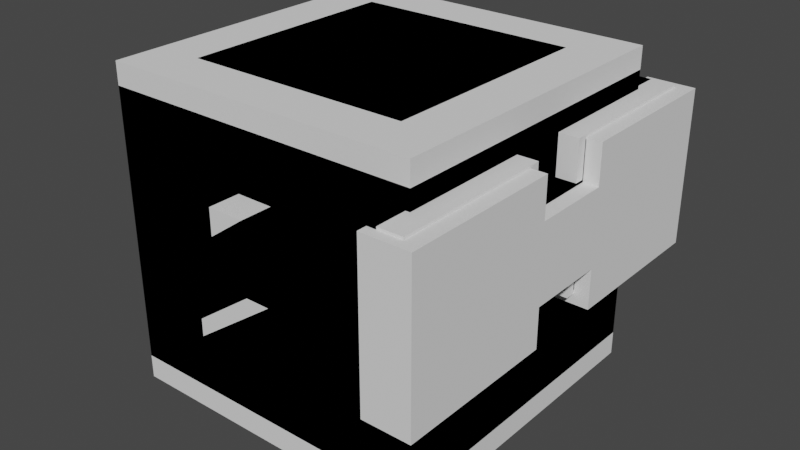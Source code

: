 # Source: player_D_0_BLEND.blend  (saved by Blender 2.92.15; exported with 4.5.12 LTS)
import bpy
from mathutils import Matrix  # noqa: F401  (used for matrix-valued properties, if any)

bpy.ops.wm.read_factory_settings(use_empty=True)
scene = bpy.context.scene
scene.name = 'Scene'

# ---- collections
col_collection = bpy.data.collections.new('Collection'); scene.collection.children.link(col_collection)

# ---- world
world_world = bpy.data.worlds.new('World'); scene.world = world_world
world_world.use_nodes = True; world_world.node_tree.nodes.clear()
_N = world_world.node_tree.nodes; _L = world_world.node_tree.links
n0 = _N.new('ShaderNodeOutputWorld'); n0.name = 'World Output'; n0.location = (300, 300)
n1 = _N.new('ShaderNodeBackground'); n1.name = 'Background'; n1.location = (10, 300)
n1.inputs[0].default_value = (0.05088, 0.05088, 0.05088, 1.0)
_L.new(n1.outputs[0], n0.inputs[0])
n0.is_active_output = True
world_world.color = (0.05088, 0.05088, 0.05088)
world_world.use_sun_shadow = False
world_world.sun_shadow_jitter_overblur = 0.0

# ---- meshes
me_cube_001 = bpy.data.meshes.new('Cube.001')
me_cube_001.from_pydata([(-0.7, -0.7, -1.0), (-0.7, -0.7, 1.0), (-0.7, 0.7, -1.0), (-0.7, 0.7, 1.0), (0.55, -0.7, -1.0), (0.55, -0.7, 1.0), (0.55, 0.7, -1.0), (0.55, 0.7, 1.0), (-1.0, -1.0, -0.85), (-1.0, 1.0, -0.85), (0.85, 1.0, -0.85), (0.85, -1.0, -0.85), (-1.0, -1.0, 0.8613), (-1.0, 1.0, 0.8613), (0.85, 1.0, 0.8613), (0.85, -1.0, 0.8613)], [], [(12, 1, 3, 13), (13, 3, 7, 14), (14, 7, 5, 15), (15, 5, 1, 12), (2, 6, 4, 0), (7, 3, 1, 5), (4, 11, 8, 0), (6, 10, 11, 4), (2, 9, 10, 6), (0, 8, 9, 2), (11, 15, 12, 8), (10, 14, 15, 11), (9, 13, 14, 10), (8, 12, 13, 9)])
_uv = me_cube_001.uv_layers.new(name='UVMap')
_uv.uv.foreach_set('vector', [0.6077, 0.0, 0.625, 0.0, 0.625, 0.25, 0.6077, 0.25, 0.6077, 0.25, 0.625, 0.25, 0.625, 0.5, 0.6077, 0.5, 0.6077, 0.5, 0.625, 0.5, 0.625, 0.75, 0.6077, 0.75, 0.6077, 0.75, 0.625, 0.75, 0.625, 1.0, 0.6077, 1.0, 0.125, 0.5, 0.375, 0.5, 0.375, 0.75, 0.125, 0.75, 0.625, 0.5, 0.875, 0.5, 0.875, 0.75, 0.625, 0.75, 0.375, 0.75, 0.3938, 0.75, 0.3938, 1.0, 0.375, 1.0, 0.375, 0.5, 0.3938, 0.5, 0.3938, 0.75, 0.375, 0.75, 0.375, 0.25, 0.3938, 0.25, 0.3938, 0.5, 0.375, 0.5, 0.375, 0.0, 0.3938, 0.0, 0.3938, 0.25, 0.375, 0.25, 0.3938, 0.75, 0.6077, 0.75, 0.6077, 1.0, 0.3938, 1.0, 0.3938, 0.5, 0.6077, 0.5, 0.6077, 0.75, 0.3938, 0.75, 0.3938, 0.25, 0.6077, 0.25, 0.6077, 0.5, 0.3938, 0.5, 0.3938, 0.0, 0.6077, 0.0, 0.6077, 0.25, 0.3938, 0.25])
me_cube_001.use_remesh_fix_poles = True
me_cube_001.use_remesh_preserve_attributes = False
me_cube_001.use_mirror_vertex_groups = False
me_cube_001.update()
me_cube_002 = bpy.data.meshes.new('Cube.002')
me_cube_002.from_pydata([(0.7967, 0.1848, 0.06629), (0.7967, 0.1848, 0.4972), (0.9743, 0.1848, 0.06629), (0.9743, 0.1848, 0.4972), (0.7967, 1.195, 0.4972), (0.7967, 1.195, 0.06629), (0.9743, 1.195, 0.06629), (0.9743, 1.195, 0.4972), (0.7967, 0.1848, 0.7467), (0.9743, 0.1848, 0.7467), (0.7967, 1.195, 0.7467), (0.9743, 1.195, 0.7467), (0.9743, 0.1848, -0.1832), (0.7967, 0.1848, -0.1832), (0.9743, 1.195, -0.1832), (0.7967, 1.195, -0.1832), (0.9743, 0.9942, 0.06629), (0.9743, 0.9942, 0.4972), (0.7967, 0.9942, 0.06629), (0.7967, 0.9942, 0.4972), (0.9743, 0.9942, 0.7467), (0.7967, 0.9942, 0.7467), (0.9743, 0.9942, -0.1832), (0.7967, 0.9942, -0.1832), (0.1207, 1.195, 0.4972), (0.1207, 1.195, 0.06629), (0.1207, 0.9942, 0.06629), (0.1207, 0.9942, 0.4972), (-0.3943, 1.195, 0.1264), (-0.3943, 1.195, -0.3045), (-0.3943, 0.9942, -0.3045), (-0.3943, 0.9942, 0.1264), (0.7967, -0.1848, 0.06629), (0.7967, -0.1848, 0.4972), (0.9743, -0.1848, 0.06629), (0.9743, -0.1848, 0.4972), (0.7967, -1.195, 0.4972), (0.7967, -1.195, 0.06629), (0.9743, -1.195, 0.06629), (0.9743, -1.195, 0.4972), (0.7967, -0.1848, 0.7467), (0.9743, -0.1848, 0.7467), (0.7967, -1.195, 0.7467), (0.9743, -1.195, 0.7467), (0.9743, -0.1848, -0.1832), (0.7967, -0.1848, -0.1832), (0.9743, -1.195, -0.1832), (0.7967, -1.195, -0.1832), (0.9743, -0.9942, 0.06629), (0.9743, -0.9942, 0.4972), (0.7967, -0.9942, 0.06629), (0.7967, -0.9942, 0.4972), (0.9743, -0.9942, 0.7467), (0.7967, -0.9942, 0.7467), (0.9743, -0.9942, -0.1832), (0.7967, -0.9942, -0.1832), (0.1207, -1.195, 0.4972), (0.1207, -1.195, 0.06629), (0.1207, -0.9942, 0.06629), (0.1207, -0.9942, 0.4972), (-0.3943, -1.195, 0.1264), (-0.3943, -1.195, -0.3045), (-0.3943, -0.9942, -0.3045), (-0.3943, -0.9942, 0.1264)], [], [(1, 33, 40, 8), (17, 16, 6, 7), (44, 12, 2, 34), (2, 3, 35, 34), (41, 9, 8, 40), (5, 4, 7, 6), (2, 0, 13, 12), (17, 7, 11, 20), (18, 19, 27, 26), (21, 20, 11, 10), (1, 3, 9, 8), (7, 4, 10, 11), (19, 1, 8, 21), (22, 23, 15, 14), (5, 6, 14, 15), (18, 5, 15, 23), (16, 2, 12, 22), (6, 16, 22, 14), (0, 18, 23, 13), (12, 13, 23, 22), (4, 19, 21, 10), (8, 9, 20, 21), (0, 1, 19, 18), (3, 17, 20, 9), (3, 2, 16, 17), (27, 24, 28, 31), (4, 5, 25, 24), (19, 4, 24, 27), (5, 18, 26, 25), (30, 31, 28, 29), (24, 25, 29, 28), (26, 27, 31, 30), (25, 26, 30, 29), (9, 41, 35, 3), (49, 39, 38, 48), (32, 0, 13, 45), (0, 32, 33, 1), (45, 13, 12, 44), (37, 38, 39, 36), (34, 44, 45, 32), (49, 52, 43, 39), (50, 58, 59, 51), (53, 42, 43, 52), (33, 40, 41, 35), (39, 43, 42, 36), (51, 53, 40, 33), (54, 46, 47, 55), (37, 47, 46, 38), (50, 55, 47, 37), (48, 54, 44, 34), (38, 46, 54, 48), (32, 45, 55, 50), (44, 54, 55, 45), (36, 42, 53, 51), (40, 53, 52, 41), (32, 50, 51, 33), (35, 41, 52, 49), (35, 49, 48, 34), (59, 63, 60, 56), (36, 56, 57, 37), (51, 59, 56, 36), (37, 57, 58, 50), (62, 61, 60, 63), (56, 60, 61, 57), (58, 62, 63, 59), (57, 61, 62, 58)])
_uv = me_cube_002.uv_layers.new(name='UVMap')
_uv.uv.foreach_set('vector', [0.0, 0.0, 0.0, 0.0, 0.0, 0.0, 0.0, 0.0, 0.625, 0.5, 0.375, 0.5, 0.375, 0.5, 0.625, 0.5, 0.0, 0.0, 0.0, 0.0, 0.0, 0.0, 0.0, 0.0, 0.375, 0.5, 0.0, 0.0, 0.625, 0.5, 0.375, 0.5, 0.625, 0.5, 0.625, 0.5, 0.875, 0.5, 0.875, 0.5, 0.375, 0.25, 0.625, 0.25, 0.625, 0.5, 0.375, 0.5, 0.375, 0.5, 0.125, 0.5, 0.125, 0.5, 0.375, 0.5, 0.625, 0.5, 0.625, 0.5, 0.625, 0.5, 0.625, 0.5, 0.375, 0.25, 0.625, 0.25, 0.625, 0.25, 0.375, 0.25, 0.875, 0.5, 0.625, 0.5, 0.625, 0.5, 0.875, 0.5, 0.875, 0.5, 0.625, 0.5, 0.625, 0.5, 0.875, 0.5, 0.625, 0.5, 0.625, 0.25, 0.625, 0.25, 0.625, 0.5, 0.625, 0.25, 0.625, 0.25, 0.625, 0.25, 0.625, 0.25, 0.375, 0.5, 0.125, 0.5, 0.125, 0.5, 0.375, 0.5, 0.375, 0.25, 0.375, 0.5, 0.375, 0.5, 0.375, 0.25, 0.375, 0.25, 0.375, 0.25, 0.375, 0.25, 0.375, 0.25, 0.375, 0.5, 0.375, 0.5, 0.375, 0.5, 0.375, 0.5, 0.375, 0.5, 0.375, 0.5, 0.375, 0.5, 0.375, 0.5, 0.375, 0.25, 0.375, 0.25, 0.375, 0.25, 0.375, 0.25, 0.375, 0.5, 0.125, 0.5, 0.125, 0.5, 0.375, 0.5, 0.625, 0.25, 0.625, 0.25, 0.625, 0.25, 0.625, 0.25, 0.875, 0.5, 0.625, 0.5, 0.625, 0.5, 0.875, 0.5, 0.375, 0.25, 0.625, 0.25, 0.625, 0.25, 0.375, 0.25, 0.625, 0.5, 0.625, 0.5, 0.625, 0.5, 0.625, 0.5, 0.625, 0.5, 0.375, 0.5, 0.375, 0.5, 0.625, 0.5, 0.625, 0.25, 0.625, 0.25, 0.625, 0.25, 0.625, 0.25, 0.625, 0.25, 0.375, 0.25, 0.375, 0.25, 0.625, 0.25, 0.625, 0.25, 0.625, 0.25, 0.625, 0.25, 0.625, 0.25, 0.375, 0.25, 0.375, 0.25, 0.375, 0.25, 0.375, 0.25, 0.375, 0.25, 0.625, 0.25, 0.625, 0.25, 0.375, 0.25, 0.625, 0.25, 0.375, 0.25, 0.375, 0.25, 0.625, 0.25, 0.375, 0.25, 0.625, 0.25, 0.625, 0.25, 0.375, 0.25, 0.375, 0.25, 0.375, 0.25, 0.375, 0.25, 0.375, 0.25, 0.0, 0.0, 0.0, 0.0, 0.0, 0.0, 0.0, 0.0, 0.625, 0.5, 0.625, 0.5, 0.375, 0.5, 0.375, 0.5, 0.0, 0.0, 0.0, 0.0, 0.0, 0.0, 0.0, 0.0, 0.375, 0.25, 0.375, 0.25, 0.625, 0.25, 0.0, 0.0, 0.0, 0.0, 0.0, 0.0, 0.0, 0.0, 0.0, 0.0, 0.375, 0.25, 0.375, 0.5, 0.625, 0.5, 0.625, 0.25, 0.375, 0.5, 0.375, 0.5, 0.125, 0.5, 0.125, 0.5, 0.625, 0.5, 0.625, 0.5, 0.625, 0.5, 0.625, 0.5, 0.375, 0.25, 0.375, 0.25, 0.625, 0.25, 0.625, 0.25, 0.875, 0.5, 0.875, 0.5, 0.625, 0.5, 0.625, 0.5, 0.875, 0.5, 0.875, 0.5, 0.625, 0.5, 0.625, 0.5, 0.625, 0.5, 0.625, 0.5, 0.625, 0.25, 0.625, 0.25, 0.625, 0.25, 0.625, 0.25, 0.625, 0.25, 0.625, 0.25, 0.375, 0.5, 0.375, 0.5, 0.125, 0.5, 0.125, 0.5, 0.375, 0.25, 0.375, 0.25, 0.375, 0.5, 0.375, 0.5, 0.375, 0.25, 0.375, 0.25, 0.375, 0.25, 0.375, 0.25, 0.375, 0.5, 0.375, 0.5, 0.375, 0.5, 0.375, 0.5, 0.375, 0.5, 0.375, 0.5, 0.375, 0.5, 0.375, 0.5, 0.375, 0.25, 0.375, 0.25, 0.375, 0.25, 0.375, 0.25, 0.375, 0.5, 0.375, 0.5, 0.125, 0.5, 0.125, 0.5, 0.625, 0.25, 0.625, 0.25, 0.625, 0.25, 0.625, 0.25, 0.875, 0.5, 0.875, 0.5, 0.625, 0.5, 0.625, 0.5, 0.375, 0.25, 0.375, 0.25, 0.625, 0.25, 0.625, 0.25, 0.625, 0.5, 0.625, 0.5, 0.625, 0.5, 0.625, 0.5, 0.625, 0.5, 0.625, 0.5, 0.375, 0.5, 0.375, 0.5, 0.625, 0.25, 0.625, 0.25, 0.625, 0.25, 0.625, 0.25, 0.625, 0.25, 0.625, 0.25, 0.375, 0.25, 0.375, 0.25, 0.625, 0.25, 0.625, 0.25, 0.625, 0.25, 0.625, 0.25, 0.375, 0.25, 0.375, 0.25, 0.375, 0.25, 0.375, 0.25, 0.375, 0.25, 0.375, 0.25, 0.625, 0.25, 0.625, 0.25, 0.625, 0.25, 0.625, 0.25, 0.375, 0.25, 0.375, 0.25, 0.375, 0.25, 0.375, 0.25, 0.625, 0.25, 0.625, 0.25, 0.375, 0.25, 0.375, 0.25, 0.375, 0.25, 0.375, 0.25])
me_cube_002.use_remesh_fix_poles = True
me_cube_002.use_remesh_preserve_attributes = False
me_cube_002.use_mirror_vertex_groups = False
me_cube_002.update()
me_cube_003 = bpy.data.meshes.new('Cube.003')
me_cube_003.from_pydata([(-1.0, 1.0, -1.0), (-1.0, 1.0, 1.0), (1.0, 1.0, -1.0), (1.0, 1.0, 1.0), (-1.0, 0.0, -1.0), (-1.0, 0.0, 1.0), (1.0, 0.0, -1.0), (1.0, 0.0, 1.0)], [], [(4, 5, 1, 0), (0, 1, 3, 2), (3, 1, 5, 7), (0, 2, 6, 4), (2, 3, 7, 6)])
_uv = me_cube_003.uv_layers.new(name='UVMap')
_uv.uv.foreach_set('vector', [0.375, 0.125, 0.625, 0.125, 0.625, 0.25, 0.375, 0.25, 0.375, 0.25, 0.625, 0.25, 0.625, 0.5, 0.375, 0.5, 0.625, 0.5, 0.875, 0.5, 0.875, 0.625, 0.625, 0.625, 0.125, 0.5, 0.375, 0.5, 0.375, 0.625, 0.125, 0.625, 0.375, 0.5, 0.625, 0.5, 0.625, 0.625, 0.375, 0.625])
me_cube_003.use_remesh_fix_poles = True
me_cube_003.use_remesh_preserve_attributes = False
me_cube_003.use_mirror_vertex_groups = False
me_cube_003.update()
me_cube_004 = bpy.data.meshes.new('Cube.004')
me_cube_004.from_pydata([(4.598, 1.25, 0.008776), (4.598, 1.25, 2.409), (6.098, 1.25, 0.008776), (6.098, 1.25, 2.409), (4.598, 0.0, 0.008776), (4.598, 0.0, 2.409), (6.098, 0.0, 0.008776), (6.098, 0.0, 2.409), (4.598, 6.281, 2.409), (4.598, 6.281, 0.008776), (6.098, 6.281, 0.008776), (6.098, 6.281, 2.409), (4.598, 1.25, 3.659), (6.098, 1.25, 3.659), (4.598, 6.281, 3.659), (6.098, 6.281, 3.659), (6.098, 1.25, -1.241), (4.598, 1.25, -1.241), (6.098, 6.281, -1.241), (4.598, 6.281, -1.241)], [], [(4, 5, 1, 0), (3, 2, 10, 11), (3, 1, 5, 7), (0, 2, 6, 4), (2, 3, 7, 6), (9, 8, 11, 10), (2, 0, 17, 16), (3, 11, 15, 13), (0, 1, 8, 9), (12, 13, 15, 14), (1, 3, 13, 12), (11, 8, 14, 15), (8, 1, 12, 14), (16, 17, 19, 18), (9, 10, 18, 19), (0, 9, 19, 17), (10, 2, 16, 18)])
_uv = me_cube_004.uv_layers.new(name='UVMap')
_uv.uv.foreach_set('vector', [0.375, 0.125, 0.625, 0.125, 0.625, 0.25, 0.375, 0.25, 0.625, 0.5, 0.375, 0.5, 0.375, 0.5, 0.625, 0.5, 0.625, 0.5, 0.875, 0.5, 0.875, 0.625, 0.625, 0.625, 0.125, 0.5, 0.375, 0.5, 0.375, 0.625, 0.125, 0.625, 0.375, 0.5, 0.625, 0.5, 0.625, 0.625, 0.375, 0.625, 0.375, 0.25, 0.625, 0.25, 0.625, 0.5, 0.375, 0.5, 0.375, 0.5, 0.125, 0.5, 0.125, 0.5, 0.375, 0.5, 0.625, 0.5, 0.625, 0.5, 0.625, 0.5, 0.625, 0.5, 0.375, 0.25, 0.625, 0.25, 0.625, 0.25, 0.375, 0.25, 0.875, 0.5, 0.625, 0.5, 0.625, 0.5, 0.875, 0.5, 0.875, 0.5, 0.625, 0.5, 0.625, 0.5, 0.875, 0.5, 0.625, 0.5, 0.625, 0.25, 0.625, 0.25, 0.625, 0.5, 0.625, 0.25, 0.625, 0.25, 0.625, 0.25, 0.625, 0.25, 0.375, 0.5, 0.125, 0.5, 0.125, 0.5, 0.375, 0.5, 0.375, 0.25, 0.375, 0.5, 0.375, 0.5, 0.375, 0.25, 0.375, 0.25, 0.375, 0.25, 0.375, 0.25, 0.375, 0.25, 0.375, 0.5, 0.375, 0.5, 0.375, 0.5, 0.375, 0.5])
me_cube_004.use_remesh_fix_poles = True
me_cube_004.use_remesh_preserve_attributes = False
me_cube_004.use_mirror_vertex_groups = False
me_cube_004.update()
me_cube_005 = bpy.data.meshes.new('Cube.005')
me_cube_005.from_pydata([(4.733, 1.215, 0.3315), (4.733, 1.215, 2.486), (5.621, 1.215, 0.3315), (5.621, 1.215, 2.486), (4.733, 0.0, 0.3315), (4.733, 0.0, 2.486), (5.621, 0.0, 0.3315), (5.621, 0.0, 2.486), (4.733, 5.974, 2.486), (4.733, 5.974, 0.3315), (5.621, 5.974, 0.3315), (5.621, 5.974, 2.486), (4.733, 1.215, 3.608), (5.621, 1.215, 3.608), (4.733, 5.974, 3.608), (5.621, 5.974, 3.608), (5.621, 1.215, -0.7908), (4.733, 1.215, -0.7908), (5.621, 5.974, -0.7908), (4.733, 5.974, -0.7908), (5.621, 4.971, 0.3315), (5.621, 4.971, 2.486), (4.733, 4.971, 0.3315), (4.733, 4.971, 2.486), (5.621, 4.971, 3.608), (4.733, 4.971, 3.608), (5.621, 4.971, -0.7908), (4.733, 4.971, -0.7908), (-0.531, 5.974, 2.486), (-0.531, 5.974, 0.3315), (-0.531, 4.971, 0.3315), (-0.531, 4.971, 2.486)], [], [(4, 5, 1, 0), (21, 20, 10, 11), (3, 1, 5, 7), (0, 2, 6, 4), (2, 3, 7, 6), (9, 8, 11, 10), (2, 0, 17, 16), (21, 11, 15, 24), (22, 23, 31, 30), (25, 24, 15, 14), (1, 3, 13, 12), (11, 8, 14, 15), (23, 1, 12, 25), (26, 27, 19, 18), (9, 10, 18, 19), (22, 9, 19, 27), (20, 2, 16, 26), (10, 20, 26, 18), (0, 22, 27, 17), (16, 17, 27, 26), (8, 23, 25, 14), (12, 13, 24, 25), (0, 1, 23, 22), (3, 21, 24, 13), (3, 2, 20, 21), (30, 31, 28, 29), (8, 9, 29, 28), (23, 8, 28, 31), (9, 22, 30, 29)])
_uv = me_cube_005.uv_layers.new(name='UVMap')
_uv.uv.foreach_set('vector', [0.375, 0.125, 0.625, 0.125, 0.625, 0.25, 0.375, 0.25, 0.625, 0.5, 0.375, 0.5, 0.375, 0.5, 0.625, 0.5, 0.625, 0.5, 0.875, 0.5, 0.875, 0.625, 0.625, 0.625, 0.125, 0.5, 0.375, 0.5, 0.375, 0.625, 0.125, 0.625, 0.375, 0.5, 0.625, 0.5, 0.625, 0.625, 0.375, 0.625, 0.375, 0.25, 0.625, 0.25, 0.625, 0.5, 0.375, 0.5, 0.375, 0.5, 0.125, 0.5, 0.125, 0.5, 0.375, 0.5, 0.625, 0.5, 0.625, 0.5, 0.625, 0.5, 0.625, 0.5, 0.375, 0.25, 0.625, 0.25, 0.625, 0.25, 0.375, 0.25, 0.875, 0.5, 0.625, 0.5, 0.625, 0.5, 0.875, 0.5, 0.875, 0.5, 0.625, 0.5, 0.625, 0.5, 0.875, 0.5, 0.625, 0.5, 0.625, 0.25, 0.625, 0.25, 0.625, 0.5, 0.625, 0.25, 0.625, 0.25, 0.625, 0.25, 0.625, 0.25, 0.375, 0.5, 0.125, 0.5, 0.125, 0.5, 0.375, 0.5, 0.375, 0.25, 0.375, 0.5, 0.375, 0.5, 0.375, 0.25, 0.375, 0.25, 0.375, 0.25, 0.375, 0.25, 0.375, 0.25, 0.375, 0.5, 0.375, 0.5, 0.375, 0.5, 0.375, 0.5, 0.375, 0.5, 0.375, 0.5, 0.375, 0.5, 0.375, 0.5, 0.375, 0.25, 0.375, 0.25, 0.375, 0.25, 0.375, 0.25, 0.375, 0.5, 0.125, 0.5, 0.125, 0.5, 0.375, 0.5, 0.625, 0.25, 0.625, 0.25, 0.625, 0.25, 0.625, 0.25, 0.875, 0.5, 0.625, 0.5, 0.625, 0.5, 0.875, 0.5, 0.375, 0.25, 0.625, 0.25, 0.625, 0.25, 0.375, 0.25, 0.625, 0.5, 0.625, 0.5, 0.625, 0.5, 0.625, 0.5, 0.625, 0.5, 0.375, 0.5, 0.375, 0.5, 0.625, 0.5, 0.375, 0.25, 0.625, 0.25, 0.625, 0.25, 0.375, 0.25, 0.625, 0.25, 0.375, 0.25, 0.375, 0.25, 0.625, 0.25, 0.625, 0.25, 0.625, 0.25, 0.625, 0.25, 0.625, 0.25, 0.375, 0.25, 0.375, 0.25, 0.375, 0.25, 0.375, 0.25])
me_cube_005.use_remesh_fix_poles = True
me_cube_005.use_remesh_preserve_attributes = False
me_cube_005.use_mirror_vertex_groups = False
me_cube_005.update()
me_cube_006 = bpy.data.meshes.new('Cube.006')
me_cube_006.from_pydata([(0.8682, 0.3835, -0.03285), (0.8682, 0.3835, 0.5853), (0.8682, 0.998, -0.03285), (0.8682, 0.998, 0.5853), (1.068, 0.3835, -0.03285), (1.068, 0.3835, 0.5853), (1.068, 0.998, -0.03285), (1.068, 0.998, 0.5853), (0.8682, -0.3835, -0.03285), (0.8682, -0.3835, 0.5853), (0.8682, -0.998, -0.03285), (0.8682, -0.998, 0.5853), (1.068, -0.3835, -0.03285), (1.068, -0.3835, 0.5853), (1.068, -0.998, -0.03285), (1.068, -0.998, 0.5853)], [], [(0, 1, 3, 2), (2, 3, 7, 6), (6, 7, 5, 4), (4, 5, 1, 0), (2, 6, 4, 0), (7, 3, 1, 5), (8, 10, 11, 9), (10, 14, 15, 11), (14, 12, 13, 15), (12, 8, 9, 13), (10, 8, 12, 14), (15, 13, 9, 11)])
_uv = me_cube_006.uv_layers.new(name='UVMap')
_uv.uv.foreach_set('vector', [0.375, 0.0, 0.625, 0.0, 0.625, 0.25, 0.375, 0.25, 0.375, 0.25, 0.625, 0.25, 0.625, 0.5, 0.375, 0.5, 0.375, 0.5, 0.625, 0.5, 0.625, 0.75, 0.375, 0.75, 0.375, 0.75, 0.625, 0.75, 0.625, 1.0, 0.375, 1.0, 0.125, 0.5, 0.375, 0.5, 0.375, 0.75, 0.125, 0.75, 0.625, 0.5, 0.875, 0.5, 0.875, 0.75, 0.625, 0.75, 0.375, 0.0, 0.375, 0.25, 0.625, 0.25, 0.625, 0.0, 0.375, 0.25, 0.375, 0.5, 0.625, 0.5, 0.625, 0.25, 0.375, 0.5, 0.375, 0.75, 0.625, 0.75, 0.625, 0.5, 0.375, 0.75, 0.375, 1.0, 0.625, 1.0, 0.625, 0.75, 0.125, 0.5, 0.125, 0.75, 0.375, 0.75, 0.375, 0.5, 0.625, 0.5, 0.625, 0.75, 0.875, 0.75, 0.875, 0.5])
me_cube_006.use_remesh_fix_poles = True
me_cube_006.use_remesh_preserve_attributes = False
me_cube_006.use_mirror_vertex_groups = False
me_cube_006.update()
me_cube_007 = bpy.data.meshes.new('Cube.007')
me_cube_007.from_pydata([(-1.0, -1.0, -1.0), (-1.0, -1.0, 1.0), (-1.0, 1.0, -1.0), (-1.0, 1.0, 1.0), (1.0, -1.0, -1.0), (1.0, -1.0, 1.0), (1.0, 1.0, -1.0), (1.0, 1.0, 1.0)], [], [(0, 1, 3, 2), (2, 3, 7, 6), (6, 7, 5, 4), (4, 5, 1, 0), (2, 6, 4, 0), (7, 3, 1, 5)])
_uv = me_cube_007.uv_layers.new(name='UVMap')
_uv.uv.foreach_set('vector', [0.375, 0.0, 0.625, 0.0, 0.625, 0.25, 0.375, 0.25, 0.375, 0.25, 0.625, 0.25, 0.625, 0.5, 0.375, 0.5, 0.375, 0.5, 0.625, 0.5, 0.625, 0.75, 0.375, 0.75, 0.375, 0.75, 0.625, 0.75, 0.625, 1.0, 0.375, 1.0, 0.125, 0.5, 0.375, 0.5, 0.375, 0.75, 0.125, 0.75, 0.625, 0.5, 0.875, 0.5, 0.875, 0.75, 0.625, 0.75])
me_cube_007.use_remesh_fix_poles = True
me_cube_007.use_remesh_preserve_attributes = False
me_cube_007.use_mirror_vertex_groups = False
me_cube_007.update()
me_cube_008 = bpy.data.meshes.new('Cube.008')
me_cube_008.from_pydata([(-0.7, -0.7, -1.0), (-0.7, -0.7, 1.0), (-0.7, 0.7, -1.0), (-0.7, 0.7, 1.0), (0.7, -0.7, -1.0), (0.7, -0.7, 1.0), (0.7, 0.7, -1.0), (0.7, 0.7, 1.0), (-1.0, -1.0, -0.85), (-1.0, 1.0, -0.85), (1.0, 1.0, -0.85), (1.0, -1.0, -0.85), (-1.0, -1.0, 0.8613), (-1.0, 1.0, 0.8613), (1.0, 1.0, 0.8613), (1.0, -1.0, 0.8613)], [], [(12, 1, 3, 13), (13, 3, 7, 14), (14, 7, 5, 15), (15, 5, 1, 12), (2, 6, 4, 0), (7, 3, 1, 5), (4, 11, 8, 0), (6, 10, 11, 4), (2, 9, 10, 6), (0, 8, 9, 2), (11, 15, 12, 8), (10, 14, 15, 11), (9, 13, 14, 10), (8, 12, 13, 9)])
_uv = me_cube_008.uv_layers.new(name='UVMap')
_uv.uv.foreach_set('vector', [0.6077, 0.0, 0.625, 0.0, 0.625, 0.25, 0.6077, 0.25, 0.6077, 0.25, 0.625, 0.25, 0.625, 0.5, 0.6077, 0.5, 0.6077, 0.5, 0.625, 0.5, 0.625, 0.75, 0.6077, 0.75, 0.6077, 0.75, 0.625, 0.75, 0.625, 1.0, 0.6077, 1.0, 0.125, 0.5, 0.375, 0.5, 0.375, 0.75, 0.125, 0.75, 0.625, 0.5, 0.875, 0.5, 0.875, 0.75, 0.625, 0.75, 0.375, 0.75, 0.3938, 0.75, 0.3938, 1.0, 0.375, 1.0, 0.375, 0.5, 0.3938, 0.5, 0.3938, 0.75, 0.375, 0.75, 0.375, 0.25, 0.3938, 0.25, 0.3938, 0.5, 0.375, 0.5, 0.375, 0.0, 0.3938, 0.0, 0.3938, 0.25, 0.375, 0.25, 0.3938, 0.75, 0.6077, 0.75, 0.6077, 1.0, 0.3938, 1.0, 0.3938, 0.5, 0.6077, 0.5, 0.6077, 0.75, 0.3938, 0.75, 0.3938, 0.25, 0.6077, 0.25, 0.6077, 0.5, 0.3938, 0.5, 0.3938, 0.0, 0.6077, 0.0, 0.6077, 0.25, 0.3938, 0.25])
me_cube_008.use_remesh_fix_poles = True
me_cube_008.use_remesh_preserve_attributes = False
me_cube_008.use_mirror_vertex_groups = False
me_cube_008.update()
me_cube_009 = bpy.data.meshes.new('Cube.009')
me_cube_009.from_pydata([(4.733, 0.9239, 0.3315), (4.733, 0.9239, 2.486), (5.621, 0.9239, 0.3315), (5.621, 0.9239, 2.486), (4.733, 0.0, 0.3315), (4.733, 0.0, 2.486), (5.621, 0.0, 0.3315), (5.621, 0.0, 2.486), (4.733, 5.974, 2.486), (4.733, 5.974, 0.3315), (5.621, 5.974, 0.3315), (5.621, 5.974, 2.486), (4.733, 0.9239, 3.733), (5.621, 0.9239, 3.733), (4.733, 5.974, 3.733), (5.621, 5.974, 3.733), (5.621, 0.9239, -0.9158), (4.733, 0.9239, -0.9158), (5.621, 5.974, -0.9158), (4.733, 5.974, -0.9158), (5.621, 4.971, 0.3315), (5.621, 4.971, 2.486), (4.733, 4.971, 0.3315), (4.733, 4.971, 2.486), (5.621, 4.971, 3.733), (4.733, 4.971, 3.733), (5.621, 4.971, -0.9158), (4.733, 4.971, -0.9158), (1.354, 5.974, 2.486), (1.354, 5.974, 0.3315), (1.354, 4.971, 0.3315), (1.354, 4.971, 2.486), (-1.221, 5.974, 0.632), (-1.221, 5.974, -1.523), (-1.221, 4.971, -1.523), (-1.221, 4.971, 0.632)], [], [(4, 5, 1, 0), (21, 20, 10, 11), (3, 1, 5, 7), (0, 2, 6, 4), (2, 3, 7, 6), (9, 8, 11, 10), (2, 0, 17, 16), (21, 11, 15, 24), (22, 23, 31, 30), (25, 24, 15, 14), (1, 3, 13, 12), (11, 8, 14, 15), (23, 1, 12, 25), (26, 27, 19, 18), (9, 10, 18, 19), (22, 9, 19, 27), (20, 2, 16, 26), (10, 20, 26, 18), (0, 22, 27, 17), (16, 17, 27, 26), (8, 23, 25, 14), (12, 13, 24, 25), (0, 1, 23, 22), (3, 21, 24, 13), (3, 2, 20, 21), (31, 28, 32, 35), (8, 9, 29, 28), (23, 8, 28, 31), (9, 22, 30, 29), (34, 35, 32, 33), (28, 29, 33, 32), (30, 31, 35, 34), (29, 30, 34, 33)])
_uv = me_cube_009.uv_layers.new(name='UVMap')
_uv.uv.foreach_set('vector', [0.375, 0.125, 0.625, 0.125, 0.625, 0.25, 0.375, 0.25, 0.625, 0.5, 0.375, 0.5, 0.375, 0.5, 0.625, 0.5, 0.625, 0.5, 0.875, 0.5, 0.875, 0.625, 0.625, 0.625, 0.125, 0.5, 0.375, 0.5, 0.375, 0.625, 0.125, 0.625, 0.375, 0.5, 0.625, 0.5, 0.625, 0.625, 0.375, 0.625, 0.375, 0.25, 0.625, 0.25, 0.625, 0.5, 0.375, 0.5, 0.375, 0.5, 0.125, 0.5, 0.125, 0.5, 0.375, 0.5, 0.625, 0.5, 0.625, 0.5, 0.625, 0.5, 0.625, 0.5, 0.375, 0.25, 0.625, 0.25, 0.625, 0.25, 0.375, 0.25, 0.875, 0.5, 0.625, 0.5, 0.625, 0.5, 0.875, 0.5, 0.875, 0.5, 0.625, 0.5, 0.625, 0.5, 0.875, 0.5, 0.625, 0.5, 0.625, 0.25, 0.625, 0.25, 0.625, 0.5, 0.625, 0.25, 0.625, 0.25, 0.625, 0.25, 0.625, 0.25, 0.375, 0.5, 0.125, 0.5, 0.125, 0.5, 0.375, 0.5, 0.375, 0.25, 0.375, 0.5, 0.375, 0.5, 0.375, 0.25, 0.375, 0.25, 0.375, 0.25, 0.375, 0.25, 0.375, 0.25, 0.375, 0.5, 0.375, 0.5, 0.375, 0.5, 0.375, 0.5, 0.375, 0.5, 0.375, 0.5, 0.375, 0.5, 0.375, 0.5, 0.375, 0.25, 0.375, 0.25, 0.375, 0.25, 0.375, 0.25, 0.375, 0.5, 0.125, 0.5, 0.125, 0.5, 0.375, 0.5, 0.625, 0.25, 0.625, 0.25, 0.625, 0.25, 0.625, 0.25, 0.875, 0.5, 0.625, 0.5, 0.625, 0.5, 0.875, 0.5, 0.375, 0.25, 0.625, 0.25, 0.625, 0.25, 0.375, 0.25, 0.625, 0.5, 0.625, 0.5, 0.625, 0.5, 0.625, 0.5, 0.625, 0.5, 0.375, 0.5, 0.375, 0.5, 0.625, 0.5, 0.625, 0.25, 0.625, 0.25, 0.625, 0.25, 0.625, 0.25, 0.625, 0.25, 0.375, 0.25, 0.375, 0.25, 0.625, 0.25, 0.625, 0.25, 0.625, 0.25, 0.625, 0.25, 0.625, 0.25, 0.375, 0.25, 0.375, 0.25, 0.375, 0.25, 0.375, 0.25, 0.375, 0.25, 0.625, 0.25, 0.625, 0.25, 0.375, 0.25, 0.625, 0.25, 0.375, 0.25, 0.375, 0.25, 0.625, 0.25, 0.375, 0.25, 0.625, 0.25, 0.625, 0.25, 0.375, 0.25, 0.375, 0.25, 0.375, 0.25, 0.375, 0.25, 0.375, 0.25])
me_cube_009.use_remesh_fix_poles = True
me_cube_009.use_remesh_preserve_attributes = False
me_cube_009.use_mirror_vertex_groups = False
me_cube_009.update()
me_cube_010 = bpy.data.meshes.new('Cube.010')
me_cube_010.from_pydata([(0.7967, 0.1848, 0.06629), (0.7967, 0.1848, 0.4972), (0.9743, 0.1848, 0.06629), (0.9743, 0.1848, 0.4972), (0.7967, 1.195, 0.4972), (0.7967, 1.195, 0.06629), (0.9743, 1.195, 0.06629), (0.9743, 1.195, 0.4972), (0.7967, 0.1848, 0.7467), (0.9743, 0.1848, 0.7467), (0.7967, 1.195, 0.7467), (0.9743, 1.195, 0.7467), (0.9743, 0.1848, -0.1832), (0.7967, 0.1848, -0.1832), (0.9743, 1.195, -0.1832), (0.7967, 1.195, -0.1832), (0.9743, 0.9942, 0.06629), (0.9743, 0.9942, 0.4972), (0.7967, 0.9942, 0.06629), (0.7967, 0.9942, 0.4972), (0.9743, 0.9942, 0.7467), (0.7967, 0.9942, 0.7467), (0.9743, 0.9942, -0.1832), (0.7967, 0.9942, -0.1832), (0.1207, 1.195, 0.4972), (0.1207, 1.195, 0.06629), (0.1207, 0.9942, 0.06629), (0.1207, 0.9942, 0.4972), (-0.3943, 1.195, 0.1264), (-0.3943, 1.195, -0.3045), (-0.3943, 0.9942, -0.3045), (-0.3943, 0.9942, 0.1264), (0.7967, -0.1848, 0.06629), (0.7967, -0.1848, 0.4972), (0.9743, -0.1848, 0.06629), (0.9743, -0.1848, 0.4972), (0.7967, 0.0, 0.06629), (0.7967, 0.0, 0.4972), (0.9743, 0.0, 0.06629), (0.9743, 0.0, 0.4972), (0.7967, -1.195, 0.4972), (0.7967, -1.195, 0.06629), (0.9743, -1.195, 0.06629), (0.9743, -1.195, 0.4972), (0.7967, -0.1848, 0.7467), (0.9743, -0.1848, 0.7467), (0.7967, -1.195, 0.7467), (0.9743, -1.195, 0.7467), (0.9743, -0.1848, -0.1832), (0.7967, -0.1848, -0.1832), (0.9743, -1.195, -0.1832), (0.7967, -1.195, -0.1832), (0.9743, -0.9942, 0.06629), (0.9743, -0.9942, 0.4972), (0.7967, -0.9942, 0.06629), (0.7967, -0.9942, 0.4972), (0.9743, -0.9942, 0.7467), (0.7967, -0.9942, 0.7467), (0.9743, -0.9942, -0.1832), (0.7967, -0.9942, -0.1832), (0.1207, -1.195, 0.4972), (0.1207, -1.195, 0.06629), (0.1207, -0.9942, 0.06629), (0.1207, -0.9942, 0.4972), (-0.3943, -1.195, 0.1264), (-0.3943, -1.195, -0.3045), (-0.3943, -0.9942, -0.3045), (-0.3943, -0.9942, 0.1264)], [], [(36, 37, 1, 0), (17, 16, 6, 7), (3, 1, 37, 39), (0, 2, 38, 36), (2, 3, 39, 38), (5, 4, 7, 6), (2, 0, 13, 12), (17, 7, 11, 20), (18, 19, 27, 26), (21, 20, 11, 10), (1, 3, 9, 8), (7, 4, 10, 11), (19, 1, 8, 21), (22, 23, 15, 14), (5, 6, 14, 15), (18, 5, 15, 23), (16, 2, 12, 22), (6, 16, 22, 14), (0, 18, 23, 13), (12, 13, 23, 22), (4, 19, 21, 10), (8, 9, 20, 21), (0, 1, 19, 18), (3, 17, 20, 9), (3, 2, 16, 17), (27, 24, 28, 31), (4, 5, 25, 24), (19, 4, 24, 27), (5, 18, 26, 25), (30, 31, 28, 29), (24, 25, 29, 28), (26, 27, 31, 30), (25, 26, 30, 29), (36, 32, 33, 37), (53, 43, 42, 52), (35, 39, 37, 33), (32, 36, 38, 34), (34, 38, 39, 35), (41, 42, 43, 40), (34, 48, 49, 32), (53, 56, 47, 43), (54, 62, 63, 55), (57, 46, 47, 56), (33, 44, 45, 35), (43, 47, 46, 40), (55, 57, 44, 33), (58, 50, 51, 59), (41, 51, 50, 42), (54, 59, 51, 41), (52, 58, 48, 34), (42, 50, 58, 52), (32, 49, 59, 54), (48, 58, 59, 49), (40, 46, 57, 55), (44, 57, 56, 45), (32, 54, 55, 33), (35, 45, 56, 53), (35, 53, 52, 34), (63, 67, 64, 60), (40, 60, 61, 41), (55, 63, 60, 40), (41, 61, 62, 54), (66, 65, 64, 67), (60, 64, 65, 61), (62, 66, 67, 63), (61, 65, 66, 62)])
_uv = me_cube_010.uv_layers.new(name='UVMap')
_uv.uv.foreach_set('vector', [0.375, 0.125, 0.625, 0.125, 0.625, 0.25, 0.375, 0.25, 0.625, 0.5, 0.375, 0.5, 0.375, 0.5, 0.625, 0.5, 0.625, 0.5, 0.875, 0.5, 0.875, 0.625, 0.625, 0.625, 0.125, 0.5, 0.375, 0.5, 0.375, 0.625, 0.125, 0.625, 0.375, 0.5, 0.625, 0.5, 0.625, 0.625, 0.375, 0.625, 0.375, 0.25, 0.625, 0.25, 0.625, 0.5, 0.375, 0.5, 0.375, 0.5, 0.125, 0.5, 0.125, 0.5, 0.375, 0.5, 0.625, 0.5, 0.625, 0.5, 0.625, 0.5, 0.625, 0.5, 0.375, 0.25, 0.625, 0.25, 0.625, 0.25, 0.375, 0.25, 0.875, 0.5, 0.625, 0.5, 0.625, 0.5, 0.875, 0.5, 0.875, 0.5, 0.625, 0.5, 0.625, 0.5, 0.875, 0.5, 0.625, 0.5, 0.625, 0.25, 0.625, 0.25, 0.625, 0.5, 0.625, 0.25, 0.625, 0.25, 0.625, 0.25, 0.625, 0.25, 0.375, 0.5, 0.125, 0.5, 0.125, 0.5, 0.375, 0.5, 0.375, 0.25, 0.375, 0.5, 0.375, 0.5, 0.375, 0.25, 0.375, 0.25, 0.375, 0.25, 0.375, 0.25, 0.375, 0.25, 0.375, 0.5, 0.375, 0.5, 0.375, 0.5, 0.375, 0.5, 0.375, 0.5, 0.375, 0.5, 0.375, 0.5, 0.375, 0.5, 0.375, 0.25, 0.375, 0.25, 0.375, 0.25, 0.375, 0.25, 0.375, 0.5, 0.125, 0.5, 0.125, 0.5, 0.375, 0.5, 0.625, 0.25, 0.625, 0.25, 0.625, 0.25, 0.625, 0.25, 0.875, 0.5, 0.625, 0.5, 0.625, 0.5, 0.875, 0.5, 0.375, 0.25, 0.625, 0.25, 0.625, 0.25, 0.375, 0.25, 0.625, 0.5, 0.625, 0.5, 0.625, 0.5, 0.625, 0.5, 0.625, 0.5, 0.375, 0.5, 0.375, 0.5, 0.625, 0.5, 0.625, 0.25, 0.625, 0.25, 0.625, 0.25, 0.625, 0.25, 0.625, 0.25, 0.375, 0.25, 0.375, 0.25, 0.625, 0.25, 0.625, 0.25, 0.625, 0.25, 0.625, 0.25, 0.625, 0.25, 0.375, 0.25, 0.375, 0.25, 0.375, 0.25, 0.375, 0.25, 0.375, 0.25, 0.625, 0.25, 0.625, 0.25, 0.375, 0.25, 0.625, 0.25, 0.375, 0.25, 0.375, 0.25, 0.625, 0.25, 0.375, 0.25, 0.625, 0.25, 0.625, 0.25, 0.375, 0.25, 0.375, 0.25, 0.375, 0.25, 0.375, 0.25, 0.375, 0.25, 0.375, 0.125, 0.375, 0.25, 0.625, 0.25, 0.625, 0.125, 0.625, 0.5, 0.625, 0.5, 0.375, 0.5, 0.375, 0.5, 0.625, 0.5, 0.625, 0.625, 0.875, 0.625, 0.875, 0.5, 0.125, 0.5, 0.125, 0.625, 0.375, 0.625, 0.375, 0.5, 0.375, 0.5, 0.375, 0.625, 0.625, 0.625, 0.625, 0.5, 0.375, 0.25, 0.375, 0.5, 0.625, 0.5, 0.625, 0.25, 0.375, 0.5, 0.375, 0.5, 0.125, 0.5, 0.125, 0.5, 0.625, 0.5, 0.625, 0.5, 0.625, 0.5, 0.625, 0.5, 0.375, 0.25, 0.375, 0.25, 0.625, 0.25, 0.625, 0.25, 0.875, 0.5, 0.875, 0.5, 0.625, 0.5, 0.625, 0.5, 0.875, 0.5, 0.875, 0.5, 0.625, 0.5, 0.625, 0.5, 0.625, 0.5, 0.625, 0.5, 0.625, 0.25, 0.625, 0.25, 0.625, 0.25, 0.625, 0.25, 0.625, 0.25, 0.625, 0.25, 0.375, 0.5, 0.375, 0.5, 0.125, 0.5, 0.125, 0.5, 0.375, 0.25, 0.375, 0.25, 0.375, 0.5, 0.375, 0.5, 0.375, 0.25, 0.375, 0.25, 0.375, 0.25, 0.375, 0.25, 0.375, 0.5, 0.375, 0.5, 0.375, 0.5, 0.375, 0.5, 0.375, 0.5, 0.375, 0.5, 0.375, 0.5, 0.375, 0.5, 0.375, 0.25, 0.375, 0.25, 0.375, 0.25, 0.375, 0.25, 0.375, 0.5, 0.375, 0.5, 0.125, 0.5, 0.125, 0.5, 0.625, 0.25, 0.625, 0.25, 0.625, 0.25, 0.625, 0.25, 0.875, 0.5, 0.875, 0.5, 0.625, 0.5, 0.625, 0.5, 0.375, 0.25, 0.375, 0.25, 0.625, 0.25, 0.625, 0.25, 0.625, 0.5, 0.625, 0.5, 0.625, 0.5, 0.625, 0.5, 0.625, 0.5, 0.625, 0.5, 0.375, 0.5, 0.375, 0.5, 0.625, 0.25, 0.625, 0.25, 0.625, 0.25, 0.625, 0.25, 0.625, 0.25, 0.625, 0.25, 0.375, 0.25, 0.375, 0.25, 0.625, 0.25, 0.625, 0.25, 0.625, 0.25, 0.625, 0.25, 0.375, 0.25, 0.375, 0.25, 0.375, 0.25, 0.375, 0.25, 0.375, 0.25, 0.375, 0.25, 0.625, 0.25, 0.625, 0.25, 0.625, 0.25, 0.625, 0.25, 0.375, 0.25, 0.375, 0.25, 0.375, 0.25, 0.375, 0.25, 0.625, 0.25, 0.625, 0.25, 0.375, 0.25, 0.375, 0.25, 0.375, 0.25, 0.375, 0.25])
me_cube_010.use_remesh_fix_poles = True
me_cube_010.use_remesh_preserve_attributes = False
me_cube_010.use_mirror_vertex_groups = False
me_cube_010.update()

# ---- objects
ob_body = bpy.data.objects.new('Body', me_cube_001)
ob_goggles = bpy.data.objects.new('Goggles', me_cube_002)
ob_goggles_v0 = bpy.data.objects.new('Goggles_V0', me_cube_003)
ob_goggles_v1 = bpy.data.objects.new('Goggles_V1', me_cube_004)
ob_goggles_v2 = bpy.data.objects.new('Goggles_V2', me_cube_005)
ob_eyes = bpy.data.objects.new('Eyes', me_cube_006)
ob_body_v0 = bpy.data.objects.new('Body_V0', me_cube_007)
ob_body_v1 = bpy.data.objects.new('Body_V1', me_cube_008)
ob_goggles_v3 = bpy.data.objects.new('Goggles_V3', me_cube_009)
ob_goggles_v4 = bpy.data.objects.new('Goggles_V4', me_cube_010)

# ---- transforms, parenting, visibility, modifiers, constraints
ob_body.location = (0.0, 0.0, 0.0)
ob_body.lineart.crease_threshold = 0.0
ob_goggles.location = (0.0, 0.0, 0.0)
ob_goggles.lineart.crease_threshold = 0.0
ob_goggles_v0.location = (0.0, 0.0, 0.0)
ob_goggles_v0.scale = (0.2, 0.2, 0.2)
ob_goggles_v0.lineart.crease_threshold = 0.0
_m = ob_goggles_v0.modifiers.new('Mirror', 'MIRROR')
_m.use_axis = (False, True, False)
ob_goggles_v1.location = (0.0, 0.0, 0.0)
ob_goggles_v1.scale = (0.2, 0.2, 0.2)
ob_goggles_v1.lineart.crease_threshold = 0.0
_m = ob_goggles_v1.modifiers.new('Mirror', 'MIRROR')
_m.use_axis = (False, True, False)
ob_goggles_v2.location = (0.0, 0.0, 0.0)
ob_goggles_v2.scale = (0.2, 0.2, 0.2)
ob_goggles_v2.lineart.crease_threshold = 0.0
_m = ob_goggles_v2.modifiers.new('Mirror', 'MIRROR')
_m.use_axis = (False, True, False)
ob_eyes.location = (0.0, 0.0, 0.0)
ob_eyes.scale = (1.0, 0.8681, 1.0)
ob_eyes.lineart.crease_threshold = 0.0
ob_body_v0.location = (0.0, 0.0, 0.0)
ob_body_v0.lineart.crease_threshold = 0.0
ob_body_v1.location = (0.0, 0.0, 0.0)
ob_body_v1.lineart.crease_threshold = 0.0
ob_goggles_v3.location = (0.0, 0.0, 0.0)
ob_goggles_v3.scale = (0.2, 0.2, 0.2)
ob_goggles_v3.lineart.crease_threshold = 0.0
_m = ob_goggles_v3.modifiers.new('Mirror', 'MIRROR')
_m.use_axis = (False, True, False)
ob_goggles_v4.location = (0.0, 0.0, 0.0)
ob_goggles_v4.lineart.crease_threshold = 0.0

# ---- collection membership
col_collection.objects.link(ob_body)
col_collection.objects.link(ob_goggles)
col_collection.objects.link(ob_goggles_v0)
col_collection.objects.link(ob_goggles_v1)
col_collection.objects.link(ob_goggles_v2)
col_collection.objects.link(ob_eyes)
col_collection.objects.link(ob_body_v0)
col_collection.objects.link(ob_body_v1)
col_collection.objects.link(ob_goggles_v3)
col_collection.objects.link(ob_goggles_v4)

# ---- scene / render settings (as saved in the file)
scene.frame_start = 1; scene.frame_end = 250; scene.frame_set(1)
scene.render.engine = 'BLENDER_EEVEE_NEXT'
scene.cycles.use_denoising = False
scene.cycles.samples = 128
scene.cycles.sampling_pattern = 'TABULATED_SOBOL'
scene.cycles.use_adaptive_sampling = False
scene.cycles.use_light_tree = False
scene.view_settings.view_transform = 'Filmic'
bpy.context.view_layer.update()

# ---- added for rendering (the .blend has no active camera and no usable light): camera, sun
cam_auto = bpy.data.cameras.new('AutoCamera')
cam_auto.lens = 50.0
cam_auto.sensor_width = 36.0
cam_auto.clip_end = 1000.0
ob_auto_camera = bpy.data.objects.new('AutoCamera', cam_auto)
scene.collection.objects.link(ob_auto_camera)
ob_auto_camera.location = (3.72161, -4.33413, 2.88942)
ob_auto_camera.rotation_euler = (1.09748, -7.21219e-08, 0.694738)
scene.camera = ob_auto_camera
light_auto_sun = bpy.data.lights.new('AutoSun', 'SUN')
light_auto_sun.energy = 3.0
light_auto_sun.angle = 0.0523599
ob_auto_sun = bpy.data.objects.new('AutoSun', light_auto_sun)
scene.collection.objects.link(ob_auto_sun)
ob_auto_sun.rotation_euler = (0.872665, 0.174533, 0.523599)
bpy.context.view_layer.update()

